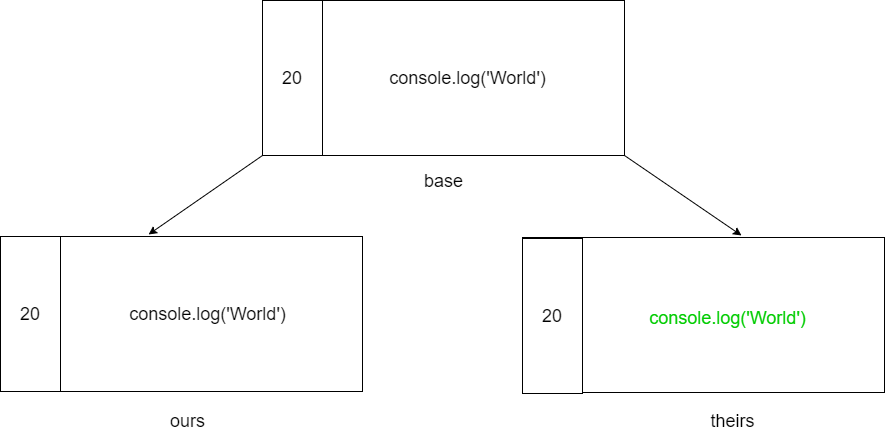

The diagram above was exported from draw.io. Its source (the exported page's mxGraphModel, read from the mxfile embedded in the PNG):
<mxGraphModel dx="931" dy="549" grid="1" gridSize="10" guides="1" tooltips="1" connect="1" arrows="1" fold="1" page="1" pageScale="1" pageWidth="827" pageHeight="1169" math="0" shadow="0">
  <root>
    <mxCell id="0" />
    <mxCell id="1" parent="0" />
    <mxCell id="11" value="" style="rounded=0;whiteSpace=wrap;html=1;fontSize=18;labelBackgroundColor=#d8d9d8;" parent="1" vertex="1">
      <mxGeometry x="610" y="401" width="362" height="155" as="geometry" />
    </mxCell>
    <mxCell id="12" value="20" style="rounded=0;whiteSpace=wrap;html=1;fontSize=18;fontColor=#000000;labelBackgroundColor=#FFFFFF;" parent="1" vertex="1">
      <mxGeometry x="610" y="402" width="60" height="155" as="geometry" />
    </mxCell>
    <mxCell id="13" value="&lt;span style=&quot;font-size: 18px&quot;&gt;console.log('World')&lt;/span&gt;" style="text;html=1;resizable=0;autosize=1;align=center;verticalAlign=middle;points=[];fillColor=none;strokeColor=none;rounded=0;fontSize=18;labelBackgroundColor=#ffffff;fontColor=#00CC00;" parent="1" vertex="1">
      <mxGeometry x="730" y="466.5" width="170" height="30" as="geometry" />
    </mxCell>
    <mxCell id="14" value="ours" style="text;html=1;resizable=0;autosize=1;align=center;verticalAlign=middle;points=[];fillColor=none;strokeColor=none;rounded=0;labelBackgroundColor=#FFFFFF;fontSize=18;fontColor=#000000;" parent="1" vertex="1">
      <mxGeometry x="250" y="570" width="50" height="30" as="geometry" />
    </mxCell>
    <mxCell id="15" value="theirs" style="text;html=1;resizable=0;autosize=1;align=center;verticalAlign=middle;points=[];fillColor=none;strokeColor=none;rounded=0;labelBackgroundColor=#FFFFFF;fontSize=18;fontColor=#000000;" parent="1" vertex="1">
      <mxGeometry x="790" y="570" width="60" height="30" as="geometry" />
    </mxCell>
    <mxCell id="20" value="" style="rounded=0;whiteSpace=wrap;html=1;fontSize=18;labelBackgroundColor=#d8d9d8;" parent="1" vertex="1">
      <mxGeometry x="88" y="400" width="362" height="155" as="geometry" />
    </mxCell>
    <mxCell id="21" value="20" style="rounded=0;whiteSpace=wrap;html=1;fontSize=18;labelBackgroundColor=#ffffff;fontColor=#000000;" parent="1" vertex="1">
      <mxGeometry x="88" y="400" width="60" height="155" as="geometry" />
    </mxCell>
    <mxCell id="22" value="&lt;span style=&quot;font-size: 18px&quot;&gt;console.log('World')&lt;/span&gt;" style="text;html=1;resizable=0;autosize=1;align=center;verticalAlign=middle;points=[];fillColor=none;strokeColor=none;rounded=0;fontSize=18;labelBackgroundColor=#ffffff;fontColor=#000000;" parent="1" vertex="1">
      <mxGeometry x="210" y="462.5" width="170" height="30" as="geometry" />
    </mxCell>
    <mxCell id="27" style="rounded=0;orthogonalLoop=1;jettySize=auto;html=1;entryX=0.409;entryY=-0.013;entryDx=0;entryDy=0;entryPerimeter=0;exitX=0.5;exitY=1;exitDx=0;exitDy=0;exitPerimeter=0;" parent="1" source="23" target="20" edge="1">
      <mxGeometry relative="1" as="geometry">
        <Array as="points">
          <mxPoint x="350" y="319" />
        </Array>
      </mxGeometry>
    </mxCell>
    <mxCell id="32" style="edgeStyle=none;rounded=0;orthogonalLoop=1;jettySize=auto;html=1;entryX=0.605;entryY=-0.013;entryDx=0;entryDy=0;entryPerimeter=0;exitX=1;exitY=1;exitDx=0;exitDy=0;" parent="1" source="23" target="11" edge="1">
      <mxGeometry relative="1" as="geometry" />
    </mxCell>
    <mxCell id="23" value="" style="rounded=0;whiteSpace=wrap;html=1;fontSize=18;labelBackgroundColor=#d8d9d8;fontColor=#000000;" parent="1" vertex="1">
      <mxGeometry x="350" y="164" width="362" height="155" as="geometry" />
    </mxCell>
    <mxCell id="24" value="20" style="rounded=0;whiteSpace=wrap;html=1;fontSize=18;labelBackgroundColor=#ffffff;fontColor=#000000;" parent="1" vertex="1">
      <mxGeometry x="350" y="164" width="60" height="155" as="geometry" />
    </mxCell>
    <mxCell id="25" value="&lt;span style=&quot;font-size: 18px&quot;&gt;console.log('World')&lt;/span&gt;" style="text;html=1;resizable=0;autosize=1;align=center;verticalAlign=middle;points=[];fillColor=none;strokeColor=none;rounded=0;fontSize=18;labelBackgroundColor=#ffffff;fontColor=#000000;" parent="1" vertex="1">
      <mxGeometry x="470" y="226.5" width="170" height="30" as="geometry" />
    </mxCell>
    <mxCell id="26" value="base" style="text;html=1;resizable=0;autosize=1;align=center;verticalAlign=middle;points=[];fillColor=none;strokeColor=none;rounded=0;labelBackgroundColor=#FFFFFF;fontSize=18;fontColor=#000000;" parent="1" vertex="1">
      <mxGeometry x="506" y="330" width="50" height="30" as="geometry" />
    </mxCell>
  </root>
</mxGraphModel>